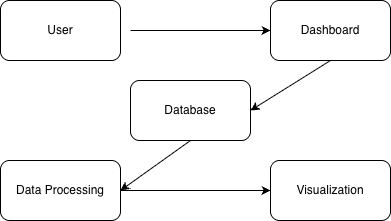

The diagram above was exported from draw.io. Its source (the exported page's mxGraphModel, read from the mxfile embedded in the PNG):
<mxGraphModel dx="800" dy="712" grid="1" gridSize="10" guides="1" tooltips="1" connect="1" arrows="1" fold="1" page="1" pageScale="1" pageWidth="850" pageHeight="1100" math="0" shadow="0">
  <root>
    <mxCell id="0" />
    <mxCell id="1" parent="0" />
    <mxCell id="LX9StAo-TXtPOacA33Be-1" parent="1" style="rounded=1;whiteSpace=wrap;html=1;" value="User" vertex="1">
      <mxGeometry height="60" width="120" x="60" y="100" as="geometry" />
    </mxCell>
    <mxCell id="LX9StAo-TXtPOacA33Be-2" parent="1" style="rounded=1;whiteSpace=wrap;html=1;" value="Data Processing" vertex="1">
      <mxGeometry height="60" width="120" x="60" y="260" as="geometry" />
    </mxCell>
    <mxCell id="LX9StAo-TXtPOacA33Be-3" parent="1" style="rounded=1;whiteSpace=wrap;html=1;" value="Dashboard" vertex="1">
      <mxGeometry height="60" width="120" x="330" y="100" as="geometry" />
    </mxCell>
    <mxCell id="LX9StAo-TXtPOacA33Be-4" parent="1" style="rounded=1;whiteSpace=wrap;html=1;" value="Visualization" vertex="1">
      <mxGeometry height="60" width="120" x="330" y="260" as="geometry" />
    </mxCell>
    <mxCell id="LX9StAo-TXtPOacA33Be-5" parent="1" style="rounded=1;whiteSpace=wrap;html=1;" value="Database" vertex="1">
      <mxGeometry height="60" width="120" x="190" y="180" as="geometry" />
    </mxCell>
    <mxCell id="LX9StAo-TXtPOacA33Be-6" edge="1" parent="1" style="endArrow=classic;html=1;rounded=0;entryX=0;entryY=0.5;entryDx=0;entryDy=0;" target="LX9StAo-TXtPOacA33Be-3" value="">
      <mxGeometry height="50" relative="1" width="50" as="geometry">
        <mxPoint x="190" y="130" as="sourcePoint" />
        <mxPoint x="230" y="90" as="targetPoint" />
      </mxGeometry>
    </mxCell>
    <mxCell id="LX9StAo-TXtPOacA33Be-7" edge="1" parent="1" source="LX9StAo-TXtPOacA33Be-3" style="endArrow=classic;html=1;rounded=0;entryX=1;entryY=0.5;entryDx=0;entryDy=0;exitX=0.5;exitY=1;exitDx=0;exitDy=0;" target="LX9StAo-TXtPOacA33Be-5" value="">
      <mxGeometry height="50" relative="1" width="50" as="geometry">
        <mxPoint x="330" y="210" as="sourcePoint" />
        <mxPoint x="380" y="160" as="targetPoint" />
      </mxGeometry>
    </mxCell>
    <mxCell id="LX9StAo-TXtPOacA33Be-8" edge="1" parent="1" source="LX9StAo-TXtPOacA33Be-5" style="endArrow=classic;html=1;rounded=0;exitX=0.5;exitY=1;exitDx=0;exitDy=0;entryX=1;entryY=0.5;entryDx=0;entryDy=0;" target="LX9StAo-TXtPOacA33Be-2" value="">
      <mxGeometry height="50" relative="1" width="50" as="geometry">
        <mxPoint x="170" y="300" as="sourcePoint" />
        <mxPoint x="220" y="250" as="targetPoint" />
      </mxGeometry>
    </mxCell>
    <mxCell id="LX9StAo-TXtPOacA33Be-9" edge="1" parent="1" style="endArrow=classic;html=1;rounded=0;entryX=0;entryY=0.5;entryDx=0;entryDy=0;" target="LX9StAo-TXtPOacA33Be-4" value="">
      <mxGeometry height="50" relative="1" width="50" as="geometry">
        <mxPoint x="180" y="290" as="sourcePoint" />
        <mxPoint x="230" y="240" as="targetPoint" />
      </mxGeometry>
    </mxCell>
  </root>
</mxGraphModel>